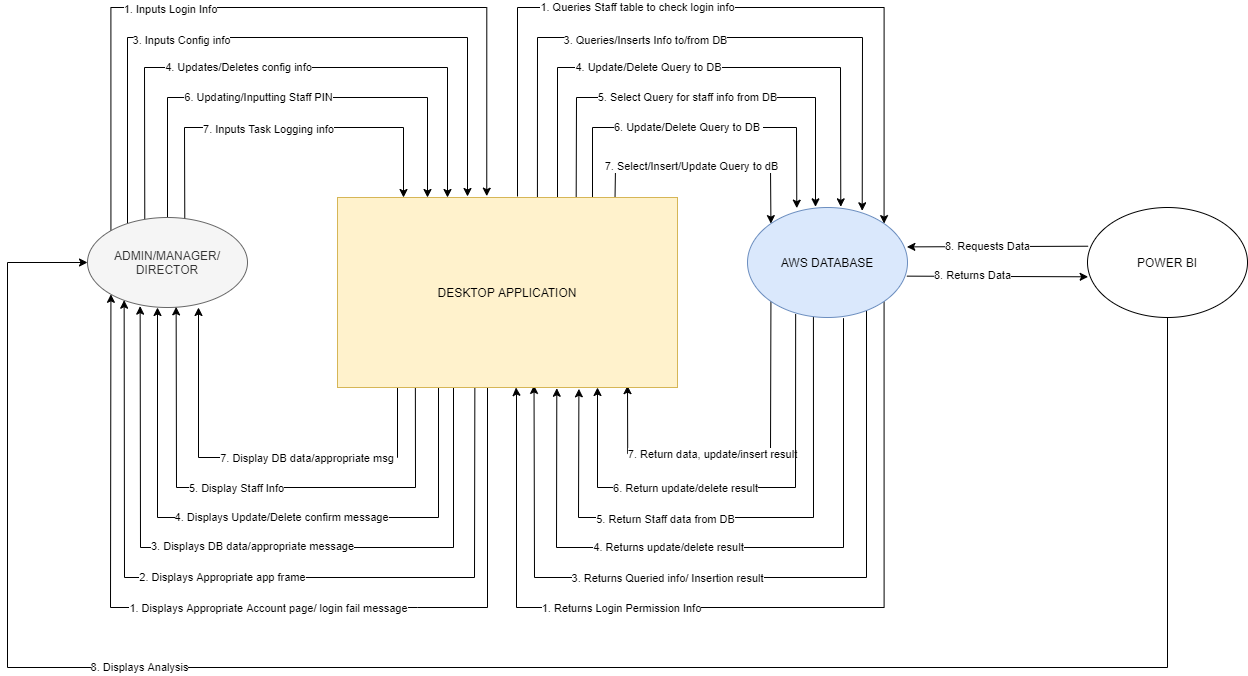

The diagram above was exported from draw.io. Its source (the exported page's mxGraphModel, read from the mxfile embedded in the PNG):
<mxGraphModel dx="1632" dy="1480" grid="1" gridSize="10" guides="1" tooltips="1" connect="1" arrows="1" fold="1" page="1" pageScale="1" pageWidth="850" pageHeight="1100" math="0" shadow="0">
  <root>
    <mxCell id="0" />
    <mxCell id="1" parent="0" />
    <mxCell id="Uc9FLt5iNmxdTAP_M-Zv-11" value="" style="edgeStyle=orthogonalEdgeStyle;rounded=0;orthogonalLoop=1;jettySize=auto;html=1;entryX=1;entryY=0;entryDx=0;entryDy=0;fillColor=#e51400;" parent="1" target="Uc9FLt5iNmxdTAP_M-Zv-3" edge="1">
      <mxGeometry relative="1" as="geometry">
        <mxPoint x="440" y="149" as="sourcePoint" />
        <Array as="points">
          <mxPoint x="440" y="149" />
          <mxPoint x="440" y="-40" />
          <mxPoint x="807" y="-40" />
        </Array>
      </mxGeometry>
    </mxCell>
    <mxCell id="Uc9FLt5iNmxdTAP_M-Zv-12" value="1. Queries Staff table to check login info" style="edgeLabel;html=1;align=center;verticalAlign=middle;resizable=0;points=[];" parent="Uc9FLt5iNmxdTAP_M-Zv-11" vertex="1" connectable="0">
      <mxGeometry x="-0.4229" y="1" relative="1" as="geometry">
        <mxPoint x="85" as="offset" />
      </mxGeometry>
    </mxCell>
    <mxCell id="Uc9FLt5iNmxdTAP_M-Zv-6" value="" style="edgeStyle=orthogonalEdgeStyle;rounded=0;orthogonalLoop=1;jettySize=auto;html=1;exitX=0;exitY=0;exitDx=0;exitDy=0;entryX=0.439;entryY=-0.007;entryDx=0;entryDy=0;entryPerimeter=0;fillColor=#e51400;" parent="1" source="Uc9FLt5iNmxdTAP_M-Zv-2" target="Uc9FLt5iNmxdTAP_M-Zv-1" edge="1">
      <mxGeometry relative="1" as="geometry">
        <mxPoint x="420" y="150" as="targetPoint" />
        <Array as="points">
          <mxPoint x="33" y="-40" />
          <mxPoint x="409" y="-40" />
        </Array>
      </mxGeometry>
    </mxCell>
    <mxCell id="Uc9FLt5iNmxdTAP_M-Zv-7" value="1. Inputs Login Info" style="edgeLabel;html=1;align=center;verticalAlign=middle;resizable=0;points=[];" parent="Uc9FLt5iNmxdTAP_M-Zv-6" vertex="1" connectable="0">
      <mxGeometry x="-0.4005" y="-1" relative="1" as="geometry">
        <mxPoint x="46" as="offset" />
      </mxGeometry>
    </mxCell>
    <mxCell id="Uc9FLt5iNmxdTAP_M-Zv-14" value="" style="edgeStyle=orthogonalEdgeStyle;rounded=0;orthogonalLoop=1;jettySize=auto;html=1;exitX=1;exitY=1;exitDx=0;exitDy=0;entryX=0.525;entryY=1;entryDx=0;entryDy=0;entryPerimeter=0;fillColor=#e51400;" parent="1" source="Uc9FLt5iNmxdTAP_M-Zv-3" target="Uc9FLt5iNmxdTAP_M-Zv-1" edge="1">
      <mxGeometry relative="1" as="geometry">
        <mxPoint x="435" y="347" as="targetPoint" />
        <Array as="points">
          <mxPoint x="807" y="560" />
          <mxPoint x="439" y="560" />
          <mxPoint x="439" y="347" />
        </Array>
      </mxGeometry>
    </mxCell>
    <mxCell id="Uc9FLt5iNmxdTAP_M-Zv-15" value="1. Returns Login Permission Info" style="edgeLabel;html=1;align=center;verticalAlign=middle;resizable=0;points=[];" parent="Uc9FLt5iNmxdTAP_M-Zv-14" vertex="1" connectable="0">
      <mxGeometry x="0.4765" y="3" relative="1" as="geometry">
        <mxPoint x="91" y="-3" as="offset" />
      </mxGeometry>
    </mxCell>
    <mxCell id="Uc9FLt5iNmxdTAP_M-Zv-16" value="" style="endArrow=classic;html=1;rounded=0;entryX=0;entryY=1;entryDx=0;entryDy=0;fillColor=#e51400;" parent="1" target="Uc9FLt5iNmxdTAP_M-Zv-2" edge="1">
      <mxGeometry width="50" height="50" relative="1" as="geometry">
        <mxPoint x="410" y="340" as="sourcePoint" />
        <mxPoint x="430" y="260" as="targetPoint" />
        <Array as="points">
          <mxPoint x="410" y="560" />
          <mxPoint x="340" y="560" />
          <mxPoint x="33" y="560" />
        </Array>
      </mxGeometry>
    </mxCell>
    <mxCell id="Uc9FLt5iNmxdTAP_M-Zv-17" value="1. Displays Appropriate Account page/ login fail message" style="edgeLabel;html=1;align=center;verticalAlign=middle;resizable=0;points=[];" parent="Uc9FLt5iNmxdTAP_M-Zv-16" vertex="1" connectable="0">
      <mxGeometry x="0.312" y="-2" relative="1" as="geometry">
        <mxPoint x="156" as="offset" />
      </mxGeometry>
    </mxCell>
    <mxCell id="Uc9FLt5iNmxdTAP_M-Zv-21" value="" style="endArrow=classic;html=1;entryX=0.229;entryY=0.919;entryDx=0;entryDy=0;entryPerimeter=0;rounded=0;exitX=0.404;exitY=0.989;exitDx=0;exitDy=0;exitPerimeter=0;" parent="1" source="Uc9FLt5iNmxdTAP_M-Zv-1" target="Uc9FLt5iNmxdTAP_M-Zv-2" edge="1">
      <mxGeometry width="50" height="50" relative="1" as="geometry">
        <mxPoint x="411" y="340" as="sourcePoint" />
        <mxPoint x="430" y="270" as="targetPoint" />
        <Array as="points">
          <mxPoint x="397" y="530" />
          <mxPoint x="47" y="530" />
        </Array>
      </mxGeometry>
    </mxCell>
    <mxCell id="Uc9FLt5iNmxdTAP_M-Zv-22" value="2. Displays Appropriate app frame" style="edgeLabel;html=1;align=center;verticalAlign=middle;resizable=0;points=[];" parent="Uc9FLt5iNmxdTAP_M-Zv-21" vertex="1" connectable="0">
      <mxGeometry x="0.3202" y="-1" relative="1" as="geometry">
        <mxPoint x="96" as="offset" />
      </mxGeometry>
    </mxCell>
    <mxCell id="Uc9FLt5iNmxdTAP_M-Zv-23" value="" style="endArrow=classic;html=1;rounded=0;fillColor=#60a917;" parent="1" edge="1">
      <mxGeometry width="50" height="50" relative="1" as="geometry">
        <mxPoint x="50" y="180" as="sourcePoint" />
        <mxPoint x="390" y="149" as="targetPoint" />
        <Array as="points">
          <mxPoint x="50" y="-10" />
          <mxPoint x="390" y="-10" />
        </Array>
      </mxGeometry>
    </mxCell>
    <mxCell id="Uc9FLt5iNmxdTAP_M-Zv-24" value="3. Inputs Config info" style="edgeLabel;html=1;align=center;verticalAlign=middle;resizable=0;points=[];" parent="Uc9FLt5iNmxdTAP_M-Zv-23" vertex="1" connectable="0">
      <mxGeometry x="-0.4529" y="1" relative="1" as="geometry">
        <mxPoint x="54" as="offset" />
      </mxGeometry>
    </mxCell>
    <mxCell id="Uc9FLt5iNmxdTAP_M-Zv-25" value="" style="endArrow=classic;html=1;entryX=0.717;entryY=0.03;entryDx=0;entryDy=0;entryPerimeter=0;rounded=0;exitX=0.588;exitY=0.007;exitDx=0;exitDy=0;exitPerimeter=0;fillColor=#60a917;" parent="1" source="Uc9FLt5iNmxdTAP_M-Zv-1" target="Uc9FLt5iNmxdTAP_M-Zv-3" edge="1">
      <mxGeometry width="50" height="50" relative="1" as="geometry">
        <mxPoint x="460" y="140" as="sourcePoint" />
        <mxPoint x="560" y="200" as="targetPoint" />
        <Array as="points">
          <mxPoint x="460" y="-10" />
          <mxPoint x="785" y="-10" />
        </Array>
      </mxGeometry>
    </mxCell>
    <mxCell id="Uc9FLt5iNmxdTAP_M-Zv-26" value="3. Queries/Inserts Info to/from DB" style="edgeLabel;html=1;align=center;verticalAlign=middle;resizable=0;points=[];" parent="Uc9FLt5iNmxdTAP_M-Zv-25" vertex="1" connectable="0">
      <mxGeometry x="-0.3801" y="-2" relative="1" as="geometry">
        <mxPoint x="65" as="offset" />
      </mxGeometry>
    </mxCell>
    <mxCell id="Uc9FLt5iNmxdTAP_M-Zv-27" value="" style="endArrow=classic;html=1;rounded=0;entryX=0.578;entryY=0.989;entryDx=0;entryDy=0;entryPerimeter=0;fillColor=#60a917;" parent="1" target="Uc9FLt5iNmxdTAP_M-Zv-1" edge="1">
      <mxGeometry width="50" height="50" relative="1" as="geometry">
        <mxPoint x="789" y="260" as="sourcePoint" />
        <mxPoint x="480" y="343" as="targetPoint" />
        <Array as="points">
          <mxPoint x="789" y="530" />
          <mxPoint x="457" y="530" />
        </Array>
      </mxGeometry>
    </mxCell>
    <mxCell id="Uc9FLt5iNmxdTAP_M-Zv-28" value="3. Returns Queried info/ Insertion result" style="edgeLabel;html=1;align=center;verticalAlign=middle;resizable=0;points=[];" parent="Uc9FLt5iNmxdTAP_M-Zv-27" vertex="1" connectable="0">
      <mxGeometry x="0.4748" relative="1" as="geometry">
        <mxPoint x="116" as="offset" />
      </mxGeometry>
    </mxCell>
    <mxCell id="Uc9FLt5iNmxdTAP_M-Zv-29" value="" style="endArrow=classic;html=1;entryX=0.329;entryY=0.985;entryDx=0;entryDy=0;entryPerimeter=0;rounded=0;fillColor=#60a917;" parent="1" target="Uc9FLt5iNmxdTAP_M-Zv-2" edge="1">
      <mxGeometry width="50" height="50" relative="1" as="geometry">
        <mxPoint x="376" y="340" as="sourcePoint" />
        <mxPoint x="420" y="330" as="targetPoint" />
        <Array as="points">
          <mxPoint x="376" y="500" />
          <mxPoint x="63" y="500" />
        </Array>
      </mxGeometry>
    </mxCell>
    <mxCell id="Uc9FLt5iNmxdTAP_M-Zv-30" value="3. Displays DB data/appropriate message" style="edgeLabel;html=1;align=center;verticalAlign=middle;resizable=0;points=[];" parent="Uc9FLt5iNmxdTAP_M-Zv-29" vertex="1" connectable="0">
      <mxGeometry x="0.2145" y="-2" relative="1" as="geometry">
        <mxPoint x="72" as="offset" />
      </mxGeometry>
    </mxCell>
    <mxCell id="Uc9FLt5iNmxdTAP_M-Zv-31" value="" style="endArrow=classic;html=1;rounded=0;exitX=0.358;exitY=0.022;exitDx=0;exitDy=0;exitPerimeter=0;fillColor=#e3c800;" parent="1" source="Uc9FLt5iNmxdTAP_M-Zv-2" edge="1">
      <mxGeometry width="50" height="50" relative="1" as="geometry">
        <mxPoint x="80" y="170" as="sourcePoint" />
        <mxPoint x="370" y="150" as="targetPoint" />
        <Array as="points">
          <mxPoint x="67" y="20" />
          <mxPoint x="370" y="20" />
        </Array>
      </mxGeometry>
    </mxCell>
    <mxCell id="Uc9FLt5iNmxdTAP_M-Zv-32" value="4. Updates/Deletes config info" style="edgeLabel;html=1;align=center;verticalAlign=middle;resizable=0;points=[];" parent="Uc9FLt5iNmxdTAP_M-Zv-31" vertex="1" connectable="0">
      <mxGeometry x="-0.406" y="1" relative="1" as="geometry">
        <mxPoint x="71" as="offset" />
      </mxGeometry>
    </mxCell>
    <mxCell id="Uc9FLt5iNmxdTAP_M-Zv-33" value="" style="endArrow=classic;html=1;exitX=0.5;exitY=0;exitDx=0;exitDy=0;rounded=0;" parent="1" source="Uc9FLt5iNmxdTAP_M-Zv-2" edge="1">
      <mxGeometry width="50" height="50" relative="1" as="geometry">
        <mxPoint x="260" y="210" as="sourcePoint" />
        <mxPoint x="350" y="150" as="targetPoint" />
        <Array as="points">
          <mxPoint x="90" y="50" />
          <mxPoint x="350" y="50" />
        </Array>
      </mxGeometry>
    </mxCell>
    <mxCell id="Uc9FLt5iNmxdTAP_M-Zv-34" value="6. Updating/Inputting Staff PIN" style="edgeLabel;html=1;align=center;verticalAlign=middle;resizable=0;points=[];" parent="Uc9FLt5iNmxdTAP_M-Zv-33" vertex="1" connectable="0">
      <mxGeometry x="-0.2264" y="1" relative="1" as="geometry">
        <mxPoint x="24" as="offset" />
      </mxGeometry>
    </mxCell>
    <mxCell id="Uc9FLt5iNmxdTAP_M-Zv-2" value="ADMIN/MANAGER/&lt;br&gt;DIRECTOR" style="ellipse;whiteSpace=wrap;html=1;fillColor=#f5f5f5;strokeColor=#666666;fontColor=#333333;" parent="1" vertex="1">
      <mxGeometry x="10" y="170" width="160" height="90" as="geometry" />
    </mxCell>
    <mxCell id="Uc9FLt5iNmxdTAP_M-Zv-35" value="" style="endArrow=classic;html=1;entryX=0.583;entryY=-0.006;entryDx=0;entryDy=0;entryPerimeter=0;rounded=0;fillColor=#e3c800;" parent="1" target="Uc9FLt5iNmxdTAP_M-Zv-3" edge="1">
      <mxGeometry width="50" height="50" relative="1" as="geometry">
        <mxPoint x="480" y="153" as="sourcePoint" />
        <mxPoint x="460" y="130" as="targetPoint" />
        <Array as="points">
          <mxPoint x="480" y="20" />
          <mxPoint x="763" y="20" />
        </Array>
      </mxGeometry>
    </mxCell>
    <mxCell id="Uc9FLt5iNmxdTAP_M-Zv-36" value="4. Update/Delete Query to DB" style="edgeLabel;html=1;align=center;verticalAlign=middle;resizable=0;points=[];" parent="Uc9FLt5iNmxdTAP_M-Zv-35" vertex="1" connectable="0">
      <mxGeometry x="-0.3746" y="1" relative="1" as="geometry">
        <mxPoint x="49" as="offset" />
      </mxGeometry>
    </mxCell>
    <mxCell id="Uc9FLt5iNmxdTAP_M-Zv-37" value="" style="endArrow=classic;html=1;exitX=0.6;exitY=1.006;exitDx=0;exitDy=0;exitPerimeter=0;entryX=0.645;entryY=1.004;entryDx=0;entryDy=0;entryPerimeter=0;rounded=0;fillColor=#e3c800;" parent="1" source="Uc9FLt5iNmxdTAP_M-Zv-3" target="Uc9FLt5iNmxdTAP_M-Zv-1" edge="1">
      <mxGeometry width="50" height="50" relative="1" as="geometry">
        <mxPoint x="410" y="410" as="sourcePoint" />
        <mxPoint x="460" y="360" as="targetPoint" />
        <Array as="points">
          <mxPoint x="766" y="500" />
          <mxPoint x="479" y="500" />
        </Array>
      </mxGeometry>
    </mxCell>
    <mxCell id="Uc9FLt5iNmxdTAP_M-Zv-38" value="4. Returns update/delete result" style="edgeLabel;html=1;align=center;verticalAlign=middle;resizable=0;points=[];" parent="Uc9FLt5iNmxdTAP_M-Zv-37" vertex="1" connectable="0">
      <mxGeometry x="0.4348" y="-1" relative="1" as="geometry">
        <mxPoint x="80" as="offset" />
      </mxGeometry>
    </mxCell>
    <mxCell id="Uc9FLt5iNmxdTAP_M-Zv-41" value="" style="endArrow=classic;html=1;exitX=0.702;exitY=-0.004;exitDx=0;exitDy=0;exitPerimeter=0;entryX=0.425;entryY=-0.006;entryDx=0;entryDy=0;entryPerimeter=0;rounded=0;fillColor=#d80073;" parent="1" source="Uc9FLt5iNmxdTAP_M-Zv-1" target="Uc9FLt5iNmxdTAP_M-Zv-3" edge="1">
      <mxGeometry width="50" height="50" relative="1" as="geometry">
        <mxPoint x="380" y="230" as="sourcePoint" />
        <mxPoint x="430" y="180" as="targetPoint" />
        <Array as="points">
          <mxPoint x="499" y="50" />
          <mxPoint x="738" y="50" />
        </Array>
      </mxGeometry>
    </mxCell>
    <mxCell id="Uc9FLt5iNmxdTAP_M-Zv-42" value="5. Select Query for staff info from DB" style="edgeLabel;html=1;align=center;verticalAlign=middle;resizable=0;points=[];" parent="Uc9FLt5iNmxdTAP_M-Zv-41" vertex="1" connectable="0">
      <mxGeometry x="-0.3942" y="1" relative="1" as="geometry">
        <mxPoint x="74" as="offset" />
      </mxGeometry>
    </mxCell>
    <mxCell id="Uc9FLt5iNmxdTAP_M-Zv-43" value="" style="endArrow=classic;html=1;exitX=0.412;exitY=0.937;exitDx=0;exitDy=0;entryX=0.71;entryY=1.007;entryDx=0;entryDy=0;entryPerimeter=0;rounded=0;exitPerimeter=0;" parent="1" source="Uc9FLt5iNmxdTAP_M-Zv-3" target="Uc9FLt5iNmxdTAP_M-Zv-1" edge="1">
      <mxGeometry width="50" height="50" relative="1" as="geometry">
        <mxPoint x="380" y="430" as="sourcePoint" />
        <mxPoint x="430" y="380" as="targetPoint" />
        <Array as="points">
          <mxPoint x="736" y="470" />
          <mxPoint x="501" y="470" />
        </Array>
      </mxGeometry>
    </mxCell>
    <mxCell id="Uc9FLt5iNmxdTAP_M-Zv-44" value="5. Return Staff data from DB" style="edgeLabel;html=1;align=center;verticalAlign=middle;resizable=0;points=[];" parent="Uc9FLt5iNmxdTAP_M-Zv-43" vertex="1" connectable="0">
      <mxGeometry x="0.4587" y="1" relative="1" as="geometry">
        <mxPoint x="61" as="offset" />
      </mxGeometry>
    </mxCell>
    <mxCell id="Uc9FLt5iNmxdTAP_M-Zv-45" value="" style="endArrow=classic;html=1;exitX=0.229;exitY=0.986;exitDx=0;exitDy=0;entryX=0.554;entryY=0.993;entryDx=0;entryDy=0;rounded=0;entryPerimeter=0;exitPerimeter=0;" parent="1" source="Uc9FLt5iNmxdTAP_M-Zv-1" target="Uc9FLt5iNmxdTAP_M-Zv-2" edge="1">
      <mxGeometry width="50" height="50" relative="1" as="geometry">
        <mxPoint x="280" y="400" as="sourcePoint" />
        <mxPoint x="330" y="350" as="targetPoint" />
        <Array as="points">
          <mxPoint x="338" y="440" />
          <mxPoint x="99" y="440" />
        </Array>
      </mxGeometry>
    </mxCell>
    <mxCell id="Uc9FLt5iNmxdTAP_M-Zv-46" value="5. Display Staff Info" style="edgeLabel;html=1;align=center;verticalAlign=middle;resizable=0;points=[];" parent="Uc9FLt5iNmxdTAP_M-Zv-45" vertex="1" connectable="0">
      <mxGeometry x="0.2064" relative="1" as="geometry">
        <mxPoint x="33" as="offset" />
      </mxGeometry>
    </mxCell>
    <mxCell id="Uc9FLt5iNmxdTAP_M-Zv-39" value="" style="endArrow=classic;html=1;rounded=0;fillColor=#e3c800;" parent="1" edge="1">
      <mxGeometry width="50" height="50" relative="1" as="geometry">
        <mxPoint x="361" y="330" as="sourcePoint" />
        <mxPoint x="80" y="260" as="targetPoint" />
        <Array as="points">
          <mxPoint x="361" y="470" />
          <mxPoint x="80" y="470" />
        </Array>
      </mxGeometry>
    </mxCell>
    <mxCell id="Uc9FLt5iNmxdTAP_M-Zv-40" value="4. Displays Update/Delete confirm message" style="edgeLabel;html=1;align=center;verticalAlign=middle;resizable=0;points=[];" parent="Uc9FLt5iNmxdTAP_M-Zv-39" vertex="1" connectable="0">
      <mxGeometry x="0.2338" y="-1" relative="1" as="geometry">
        <mxPoint x="91" as="offset" />
      </mxGeometry>
    </mxCell>
    <mxCell id="Uc9FLt5iNmxdTAP_M-Zv-47" value="" style="endArrow=classic;html=1;exitX=0.608;exitY=0.007;exitDx=0;exitDy=0;exitPerimeter=0;rounded=0;fillColor=#0050ef;" parent="1" source="Uc9FLt5iNmxdTAP_M-Zv-2" edge="1">
      <mxGeometry width="50" height="50" relative="1" as="geometry">
        <mxPoint x="340" y="210" as="sourcePoint" />
        <mxPoint x="326" y="150" as="targetPoint" />
        <Array as="points">
          <mxPoint x="107" y="80" />
          <mxPoint x="326" y="80" />
        </Array>
      </mxGeometry>
    </mxCell>
    <mxCell id="Uc9FLt5iNmxdTAP_M-Zv-48" value="7. Inputs Task Logging info" style="edgeLabel;html=1;align=center;verticalAlign=middle;resizable=0;points=[];" parent="Uc9FLt5iNmxdTAP_M-Zv-47" vertex="1" connectable="0">
      <mxGeometry x="-0.3917" y="-1" relative="1" as="geometry">
        <mxPoint x="59" as="offset" />
      </mxGeometry>
    </mxCell>
    <mxCell id="Uc9FLt5iNmxdTAP_M-Zv-49" value="" style="endArrow=classic;html=1;entryX=0;entryY=0;entryDx=0;entryDy=0;rounded=0;exitX=0.816;exitY=0.028;exitDx=0;exitDy=0;exitPerimeter=0;fillColor=#0050ef;" parent="1" source="Uc9FLt5iNmxdTAP_M-Zv-1" target="Uc9FLt5iNmxdTAP_M-Zv-3" edge="1">
      <mxGeometry width="50" height="50" relative="1" as="geometry">
        <mxPoint x="538" y="146" as="sourcePoint" />
        <mxPoint x="560" y="160" as="targetPoint" />
        <Array as="points">
          <mxPoint x="538" y="120" />
          <mxPoint x="693" y="120" />
        </Array>
      </mxGeometry>
    </mxCell>
    <mxCell id="Uc9FLt5iNmxdTAP_M-Zv-50" value="7. Select/Insert/Update Query to dB" style="edgeLabel;html=1;align=center;verticalAlign=middle;resizable=0;points=[];" parent="Uc9FLt5iNmxdTAP_M-Zv-49" vertex="1" connectable="0">
      <mxGeometry x="-0.4657" y="2" relative="1" as="geometry">
        <mxPoint x="45" as="offset" />
      </mxGeometry>
    </mxCell>
    <mxCell id="Uc9FLt5iNmxdTAP_M-Zv-51" value="" style="endArrow=classic;html=1;exitX=0.354;exitY=0.994;exitDx=0;exitDy=0;exitPerimeter=0;strokeColor=none;rounded=0;" parent="1" source="Uc9FLt5iNmxdTAP_M-Zv-3" edge="1">
      <mxGeometry width="50" height="50" relative="1" as="geometry">
        <mxPoint x="410" y="320" as="sourcePoint" />
        <mxPoint x="520" y="340" as="targetPoint" />
        <Array as="points">
          <mxPoint x="727" y="440" />
          <mxPoint x="520" y="440" />
        </Array>
      </mxGeometry>
    </mxCell>
    <mxCell id="Uc9FLt5iNmxdTAP_M-Zv-52" value="" style="endArrow=classic;html=1;rounded=0;entryX=0.82;entryY=1.011;entryDx=0;entryDy=0;entryPerimeter=0;exitX=0;exitY=1;exitDx=0;exitDy=0;fillColor=#0050ef;" parent="1" source="Uc9FLt5iNmxdTAP_M-Zv-3" edge="1">
      <mxGeometry width="50" height="50" relative="1" as="geometry">
        <mxPoint x="720.56" y="260.00000000000006" as="sourcePoint" />
        <mxPoint x="550" y="338.13999999999993" as="targetPoint" />
        <Array as="points">
          <mxPoint x="693" y="406" />
          <mxPoint x="550.2" y="406.05" />
        </Array>
      </mxGeometry>
    </mxCell>
    <mxCell id="Uc9FLt5iNmxdTAP_M-Zv-53" value="7. Return data, update/insert result" style="edgeLabel;html=1;align=center;verticalAlign=middle;resizable=0;points=[];" parent="Uc9FLt5iNmxdTAP_M-Zv-52" vertex="1" connectable="0">
      <mxGeometry x="0.4472" y="2" relative="1" as="geometry">
        <mxPoint x="52" y="-2" as="offset" />
      </mxGeometry>
    </mxCell>
    <mxCell id="Uc9FLt5iNmxdTAP_M-Zv-54" value="" style="endArrow=classic;html=1;rounded=0;fillColor=#0050ef;" parent="1" edge="1">
      <mxGeometry width="50" height="50" relative="1" as="geometry">
        <mxPoint x="320" y="340" as="sourcePoint" />
        <mxPoint x="121" y="260" as="targetPoint" />
        <Array as="points">
          <mxPoint x="320" y="410" />
          <mxPoint x="121" y="410" />
        </Array>
      </mxGeometry>
    </mxCell>
    <mxCell id="Uc9FLt5iNmxdTAP_M-Zv-55" value="7. Display DB data/appropriate msg&amp;nbsp;" style="edgeLabel;html=1;align=center;verticalAlign=middle;resizable=0;points=[];" parent="Uc9FLt5iNmxdTAP_M-Zv-54" vertex="1" connectable="0">
      <mxGeometry x="0.1265" y="2" relative="1" as="geometry">
        <mxPoint x="76" y="-2" as="offset" />
      </mxGeometry>
    </mxCell>
    <mxCell id="Uc9FLt5iNmxdTAP_M-Zv-56" value="" style="endArrow=classic;html=1;exitX=0.75;exitY=0;exitDx=0;exitDy=0;entryX=0.308;entryY=0.006;entryDx=0;entryDy=0;entryPerimeter=0;rounded=0;" parent="1" source="Uc9FLt5iNmxdTAP_M-Zv-1" target="Uc9FLt5iNmxdTAP_M-Zv-3" edge="1">
      <mxGeometry width="50" height="50" relative="1" as="geometry">
        <mxPoint x="440" y="230" as="sourcePoint" />
        <mxPoint x="515" y="80" as="targetPoint" />
        <Array as="points">
          <mxPoint x="515" y="80" />
          <mxPoint x="719" y="80" />
        </Array>
      </mxGeometry>
    </mxCell>
    <mxCell id="Uc9FLt5iNmxdTAP_M-Zv-57" value="6. Update/Delete Query to DB&amp;nbsp;" style="edgeLabel;html=1;align=center;verticalAlign=middle;resizable=0;points=[];" parent="Uc9FLt5iNmxdTAP_M-Zv-56" vertex="1" connectable="0">
      <mxGeometry x="-0.4398" y="1" relative="1" as="geometry">
        <mxPoint x="66" as="offset" />
      </mxGeometry>
    </mxCell>
    <mxCell id="Uc9FLt5iNmxdTAP_M-Zv-1" value="DESKTOP APPLICATION" style="rounded=0;whiteSpace=wrap;html=1;fillColor=#fff2cc;strokeColor=#d6b656;" parent="1" vertex="1">
      <mxGeometry x="260" y="150" width="340" height="190" as="geometry" />
    </mxCell>
    <mxCell id="Uc9FLt5iNmxdTAP_M-Zv-58" value="" style="endArrow=classic;html=1;exitX=0.301;exitY=0.968;exitDx=0;exitDy=0;exitPerimeter=0;rounded=0;" parent="1" source="Uc9FLt5iNmxdTAP_M-Zv-3" edge="1">
      <mxGeometry width="50" height="50" relative="1" as="geometry">
        <mxPoint x="440" y="450" as="sourcePoint" />
        <mxPoint x="520" y="340" as="targetPoint" />
        <Array as="points">
          <mxPoint x="718" y="440" />
          <mxPoint x="520" y="440" />
        </Array>
      </mxGeometry>
    </mxCell>
    <mxCell id="Uc9FLt5iNmxdTAP_M-Zv-59" value="6. Return update/delete result" style="edgeLabel;html=1;align=center;verticalAlign=middle;resizable=0;points=[];" parent="Uc9FLt5iNmxdTAP_M-Zv-58" vertex="1" connectable="0">
      <mxGeometry x="0.4782" relative="1" as="geometry">
        <mxPoint x="65" as="offset" />
      </mxGeometry>
    </mxCell>
    <mxCell id="Uc9FLt5iNmxdTAP_M-Zv-3" value="AWS DATABASE" style="ellipse;whiteSpace=wrap;html=1;fillColor=#dae8fc;strokeColor=#6c8ebf;" parent="1" vertex="1">
      <mxGeometry x="670" y="160" width="160" height="110" as="geometry" />
    </mxCell>
    <mxCell id="Uc9FLt5iNmxdTAP_M-Zv-60" value="POWER BI" style="ellipse;whiteSpace=wrap;html=1;" parent="1" vertex="1">
      <mxGeometry x="1010" y="160" width="160" height="110" as="geometry" />
    </mxCell>
    <mxCell id="Uc9FLt5iNmxdTAP_M-Zv-62" value="" style="endArrow=classic;html=1;entryX=0.004;entryY=0.63;entryDx=0;entryDy=0;entryPerimeter=0;exitX=0.996;exitY=0.624;exitDx=0;exitDy=0;exitPerimeter=0;" parent="1" source="Uc9FLt5iNmxdTAP_M-Zv-3" target="Uc9FLt5iNmxdTAP_M-Zv-60" edge="1">
      <mxGeometry width="50" height="50" relative="1" as="geometry">
        <mxPoint x="821" y="239" as="sourcePoint" />
        <mxPoint x="1020" y="239" as="targetPoint" />
      </mxGeometry>
    </mxCell>
    <mxCell id="Uc9FLt5iNmxdTAP_M-Zv-65" value="8. Returns Data" style="edgeLabel;html=1;align=center;verticalAlign=middle;resizable=0;points=[];" parent="Uc9FLt5iNmxdTAP_M-Zv-62" vertex="1" connectable="0">
      <mxGeometry x="-0.2832" y="1" relative="1" as="geometry">
        <mxPoint as="offset" />
      </mxGeometry>
    </mxCell>
    <mxCell id="Uc9FLt5iNmxdTAP_M-Zv-63" value="" style="endArrow=classic;html=1;strokeColor=#000000;entryX=0.996;entryY=0.358;entryDx=0;entryDy=0;entryPerimeter=0;exitX=0.004;exitY=0.352;exitDx=0;exitDy=0;exitPerimeter=0;" parent="1" source="Uc9FLt5iNmxdTAP_M-Zv-60" target="Uc9FLt5iNmxdTAP_M-Zv-3" edge="1">
      <mxGeometry width="50" height="50" relative="1" as="geometry">
        <mxPoint x="820" y="290" as="sourcePoint" />
        <mxPoint x="870" y="240" as="targetPoint" />
      </mxGeometry>
    </mxCell>
    <mxCell id="Uc9FLt5iNmxdTAP_M-Zv-64" value="8. Requests Data" style="edgeLabel;html=1;align=center;verticalAlign=middle;resizable=0;points=[];" parent="Uc9FLt5iNmxdTAP_M-Zv-63" vertex="1" connectable="0">
      <mxGeometry x="0.3604" y="-1" relative="1" as="geometry">
        <mxPoint x="22" as="offset" />
      </mxGeometry>
    </mxCell>
    <mxCell id="Uc9FLt5iNmxdTAP_M-Zv-66" value="" style="endArrow=classic;html=1;strokeColor=#000000;exitX=0.5;exitY=1;exitDx=0;exitDy=0;entryX=0;entryY=0.5;entryDx=0;entryDy=0;rounded=0;" parent="1" source="Uc9FLt5iNmxdTAP_M-Zv-60" target="Uc9FLt5iNmxdTAP_M-Zv-2" edge="1">
      <mxGeometry width="50" height="50" relative="1" as="geometry">
        <mxPoint x="690" y="440" as="sourcePoint" />
        <mxPoint x="230" y="300" as="targetPoint" />
        <Array as="points">
          <mxPoint x="1090" y="620" />
          <mxPoint x="-70" y="620" />
          <mxPoint x="-70" y="215" />
        </Array>
      </mxGeometry>
    </mxCell>
    <mxCell id="Uc9FLt5iNmxdTAP_M-Zv-67" value="8. Displays Analysis" style="edgeLabel;html=1;align=center;verticalAlign=middle;resizable=0;points=[];" parent="Uc9FLt5iNmxdTAP_M-Zv-66" vertex="1" connectable="0">
      <mxGeometry x="0.382" y="-1" relative="1" as="geometry">
        <mxPoint as="offset" />
      </mxGeometry>
    </mxCell>
  </root>
</mxGraphModel>